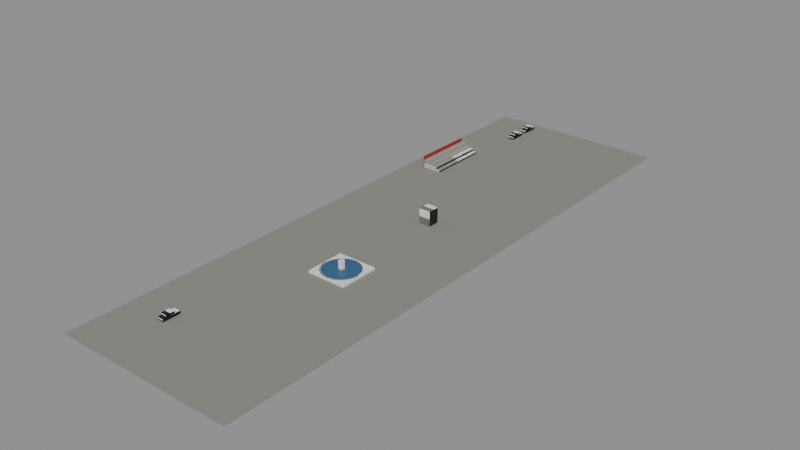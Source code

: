 # Source: theme-admin-1.blend  (saved by Blender 5.3.31; exported with 4.5.12 LTS)
import bpy
from mathutils import Matrix  # noqa: F401  (used for matrix-valued properties, if any)

bpy.ops.wm.read_factory_settings(use_empty=True)
scene = bpy.context.scene
scene.name = 'Scene'

# ---- collections
col_solids = bpy.data.collections.new('solids'); scene.collection.children.link(col_solids)

# ---- materials (node trees are filled in below, after node groups)
mat_16161a = bpy.data.materials.new('#16161a')
mat_16161a.use_backface_culling = True
mat_16161a.diffuse_color = (0.008023, 0.008023, 0.01033, 1.0)
mat_6e6e6a = bpy.data.materials.new('#6e6e6a')
mat_6e6e6a.use_backface_culling = True
mat_6e6e6a.diffuse_color = (0.1559, 0.1559, 0.1441, 1.0)
mat_8a8880 = bpy.data.materials.new('#8a8880')
mat_8a8880.use_backface_culling = True
mat_8a8880.diffuse_color = (0.2542, 0.2462, 0.2159, 1.0)
mat_9a9890 = bpy.data.materials.new('#9a9890')
mat_9a9890.use_backface_culling = True
mat_9a9890.diffuse_color = (0.3231, 0.314, 0.2789, 1.0)
mat_a3262c = bpy.data.materials.new('#a3262c')
mat_a3262c.use_backface_culling = True
mat_a3262c.diffuse_color = (0.3663, 0.01938, 0.02519, 1.0)
mat_2a5a80_emit__0c2238_0_6_rough_0_3 = bpy.data.materials.new('#2a5a80 emit #0c2238 0.6 rough 0.3')
mat_2a5a80_emit__0c2238_0_6_rough_0_3.use_backface_culling = True
mat_2a5a80_emit__0c2238_0_6_rough_0_3.diffuse_color = (0.02315, 0.1022, 0.2159, 1.0)

# ---- material node trees
mat_16161a.use_nodes = True; mat_16161a.node_tree.nodes.clear()
_N = mat_16161a.node_tree.nodes; _L = mat_16161a.node_tree.links
n0 = _N.new('ShaderNodeBsdfPrincipled'); n0.name = 'Principled BSDF'; n0.location = (-200, 100)
n0.inputs[0].default_value = (0.008023, 0.008023, 0.01033, 1.0)
n0.inputs[2].default_value = 0.9
n0.inputs[10].default_value = 0.005
n1 = _N.new('ShaderNodeOutputMaterial'); n1.name = 'Material Output'; n1.location = (200, 100)
_L.new(n0.outputs[0], n1.inputs[0])
n1.is_active_output = True
mat_6e6e6a.use_nodes = True; mat_6e6e6a.node_tree.nodes.clear()
_N = mat_6e6e6a.node_tree.nodes; _L = mat_6e6e6a.node_tree.links
n0 = _N.new('ShaderNodeBsdfPrincipled'); n0.name = 'Principled BSDF'; n0.location = (-200, 100)
n0.inputs[0].default_value = (0.1559, 0.1559, 0.1441, 1.0)
n0.inputs[2].default_value = 0.9
n0.inputs[10].default_value = 0.005
n1 = _N.new('ShaderNodeOutputMaterial'); n1.name = 'Material Output'; n1.location = (200, 100)
_L.new(n0.outputs[0], n1.inputs[0])
n1.is_active_output = True
mat_8a8880.use_nodes = True; mat_8a8880.node_tree.nodes.clear()
_N = mat_8a8880.node_tree.nodes; _L = mat_8a8880.node_tree.links
n0 = _N.new('ShaderNodeBsdfPrincipled'); n0.name = 'Principled BSDF'; n0.location = (-200, 100)
n0.inputs[0].default_value = (0.2542, 0.2462, 0.2159, 1.0)
n0.inputs[2].default_value = 0.9
n0.inputs[10].default_value = 0.005
n1 = _N.new('ShaderNodeOutputMaterial'); n1.name = 'Material Output'; n1.location = (200, 100)
_L.new(n0.outputs[0], n1.inputs[0])
n1.is_active_output = True
mat_9a9890.use_nodes = True; mat_9a9890.node_tree.nodes.clear()
_N = mat_9a9890.node_tree.nodes; _L = mat_9a9890.node_tree.links
n0 = _N.new('ShaderNodeBsdfPrincipled'); n0.name = 'Principled BSDF'; n0.location = (-200, 100)
n0.inputs[0].default_value = (0.3231, 0.314, 0.2789, 1.0)
n0.inputs[2].default_value = 0.9
n0.inputs[10].default_value = 0.005
n1 = _N.new('ShaderNodeOutputMaterial'); n1.name = 'Material Output'; n1.location = (200, 100)
_L.new(n0.outputs[0], n1.inputs[0])
n1.is_active_output = True
mat_a3262c.use_nodes = True; mat_a3262c.node_tree.nodes.clear()
_N = mat_a3262c.node_tree.nodes; _L = mat_a3262c.node_tree.links
n0 = _N.new('ShaderNodeBsdfPrincipled'); n0.name = 'Principled BSDF'; n0.location = (-200, 100)
n0.inputs[0].default_value = (0.3663, 0.01938, 0.02519, 1.0)
n0.inputs[2].default_value = 0.9
n0.inputs[10].default_value = 0.005
n1 = _N.new('ShaderNodeOutputMaterial'); n1.name = 'Material Output'; n1.location = (200, 100)
_L.new(n0.outputs[0], n1.inputs[0])
n1.is_active_output = True
mat_2a5a80_emit__0c2238_0_6_rough_0_3.use_nodes = True; mat_2a5a80_emit__0c2238_0_6_rough_0_3.node_tree.nodes.clear()
_N = mat_2a5a80_emit__0c2238_0_6_rough_0_3.node_tree.nodes; _L = mat_2a5a80_emit__0c2238_0_6_rough_0_3.node_tree.links
n0 = _N.new('ShaderNodeBsdfPrincipled'); n0.name = 'Principled BSDF'; n0.location = (-200, 100)
n0.inputs[0].default_value = (0.02315, 0.1022, 0.2159, 1.0)
n0.inputs[2].default_value = 0.3
n0.inputs[10].default_value = 0.005
n0.inputs[27].default_value = (0.003677, 0.016, 0.03955, 1.0)
n0.inputs[28].default_value = 0.6
n1 = _N.new('ShaderNodeOutputMaterial'); n1.name = 'Material Output'; n1.location = (200, 100)
_L.new(n0.outputs[0], n1.inputs[0])
n1.is_active_output = True

# ---- meshes
me_00__16161a = bpy.data.meshes.new('00_#16161a')
me_00__16161a.from_pydata([(7.15, 72.2, 0.35), (7.15, 67.8, 0.35), (7.15, 72.2, 0.95), (7.15, 67.8, 0.95), (8.85, 72.2, 0.35), (8.85, 67.8, 0.35), (8.85, 72.2, 0.95), (8.85, 67.8, 0.95), (7.15, 66.2, 0.35), (7.15, 61.8, 0.35), (7.15, 66.2, 0.95), (7.15, 61.8, 0.95), (8.85, 66.2, 0.35), (8.85, 61.8, 0.35), (8.85, 66.2, 0.95), (8.85, 61.8, 0.95), (7.15, -55.8, 0.35), (7.15, -60.2, 0.35), (7.15, -55.8, 0.95), (7.15, -60.2, 0.95), (8.85, -55.8, 0.35), (8.85, -60.2, 0.35), (8.85, -55.8, 0.95), (8.85, -60.2, 0.95)], [], [(0, 1, 3, 2), (2, 3, 7, 6), (6, 7, 5, 4), (4, 5, 1, 0), (2, 6, 4, 0), (7, 3, 1, 5), (8, 9, 11, 10), (10, 11, 15, 14), (14, 15, 13, 12), (12, 13, 9, 8), (10, 14, 12, 8), (15, 11, 9, 13), (16, 17, 19, 18), (18, 19, 23, 22), (22, 23, 21, 20), (20, 21, 17, 16), (18, 22, 20, 16), (23, 19, 17, 21)])
me_00__16161a.materials.append(mat_16161a)
me_00__16161a.update()
me_01__16161a_r320 = bpy.data.meshes.new('01_#16161a_r320')
me_01__16161a_r320.from_pydata([(7.2, 70.9, 0.925), (7.2, 68.7, 0.925), (7.2, 70.9, 1.475), (7.2, 68.7, 1.475), (8.8, 70.9, 0.925), (8.8, 68.7, 0.925), (8.8, 70.9, 1.475), (8.8, 68.7, 1.475), (7.2, 64.9, 0.925), (7.2, 62.7, 0.925), (7.2, 64.9, 1.475), (7.2, 62.7, 1.475), (8.8, 64.9, 0.925), (8.8, 62.7, 0.925), (8.8, 64.9, 1.475), (8.8, 62.7, 1.475), (7.2, -57.1, 0.925), (7.2, -59.3, 0.925), (7.2, -57.1, 1.475), (7.2, -59.3, 1.475), (8.8, -57.1, 0.925), (8.8, -59.3, 0.925), (8.8, -57.1, 1.475), (8.8, -59.3, 1.475)], [], [(0, 1, 3, 2), (2, 3, 7, 6), (6, 7, 5, 4), (4, 5, 1, 0), (2, 6, 4, 0), (7, 3, 1, 5), (8, 9, 11, 10), (10, 11, 15, 14), (14, 15, 13, 12), (12, 13, 9, 8), (10, 14, 12, 8), (15, 11, 9, 13), (16, 17, 19, 18), (18, 19, 23, 22), (22, 23, 21, 20), (20, 21, 17, 16), (18, 22, 20, 16), (23, 19, 17, 21)])
me_01__16161a_r320.materials.append(mat_16161a)
me_01__16161a_r320.update()
me_02__6e6e6a = bpy.data.meshes.new('02_#6e6e6a')
me_02__6e6e6a.from_pydata([(20.5, 9.5, 0.0), (20.5, 6.5, 0.0), (20.5, 9.5, 4.0), (20.5, 6.5, 4.0), (23.5, 9.5, 0.0), (23.5, 6.5, 0.0), (23.5, 9.5, 4.0), (23.5, 6.5, 4.0)], [], [(0, 1, 3, 2), (2, 3, 7, 6), (6, 7, 5, 4), (4, 5, 1, 0), (2, 6, 4, 0), (7, 3, 1, 5)])
me_02__6e6e6a.materials.append(mat_6e6e6a)
me_02__6e6e6a.update()
me_03__8a8880_noshadow = bpy.data.meshes.new('03_#8a8880_noshadow')
me_03__8a8880_noshadow.from_pydata([(-3.0, 75.0, 0.0), (-3.0, -75.0, 0.0), (-3.0, 75.0, 0.1), (-3.0, -75.0, 0.1), (43.0, 75.0, 0.0), (43.0, -75.0, 0.0), (43.0, 75.0, 0.1), (43.0, -75.0, 0.1)], [], [(0, 1, 3, 2), (2, 3, 7, 6), (6, 7, 5, 4), (4, 5, 1, 0), (2, 6, 4, 0), (7, 3, 1, 5)])
me_03__8a8880_noshadow.materials.append(mat_8a8880)
me_03__8a8880_noshadow.update()
me_04__9a9890 = bpy.data.meshes.new('04_#9a9890')
me_04__9a9890.from_pydata([(1.5, 48.0, 0.0), (1.5, 32.0, 0.0), (1.5, 48.0, 0.6), (1.5, 32.0, 0.6), (6.5, 48.0, 0.0), (6.5, 32.0, 0.0), (6.5, 48.0, 0.6), (6.5, 32.0, 0.6), (1.55, 48.0, 0.6), (1.55, 32.0, 0.6), (1.55, 48.0, 1.2), (1.55, 32.0, 1.2), (5.45, 48.0, 0.6), (5.45, 32.0, 0.6), (5.45, 48.0, 1.2), (5.45, 32.0, 1.2), (1.6, 48.0, 1.2), (1.6, 32.0, 1.2), (1.6, 48.0, 1.8), (1.6, 32.0, 1.8), (4.4, 48.0, 1.2), (4.4, 32.0, 1.2), (4.4, 48.0, 1.8), (4.4, 32.0, 1.8), (1.65, 48.0, 1.8), (1.65, 32.0, 1.8), (1.65, 48.0, 2.4), (1.65, 32.0, 2.4), (3.35, 48.0, 1.8), (3.35, 32.0, 1.8), (3.35, 48.0, 2.4), (3.35, 32.0, 2.4), (22.0, -17.0, -2.086e-07), (22.0, -17.0, 0.7), (23.91, -17.38, -2.086e-07), (23.91, -17.38, 0.7), (25.54, -18.46, -1.49e-07), (25.54, -18.46, 0.7), (26.62, -20.09, -8.941e-08), (26.62, -20.09, 0.7), (27.0, -22.0, 0.0), (27.0, -22.0, 0.7), (26.62, -23.91, 8.941e-08), (26.62, -23.91, 0.7), (25.54, -25.54, 1.49e-07), (25.54, -25.54, 0.7), (23.91, -26.62, 2.086e-07), (23.91, -26.62, 0.7), (22.0, -27.0, 2.086e-07), (22.0, -27.0, 0.7), (20.09, -26.62, 2.086e-07), (20.09, -26.62, 0.7), (18.46, -25.54, 1.49e-07), (18.46, -25.54, 0.7), (17.38, -23.91, 8.941e-08), (17.38, -23.91, 0.7), (17.0, -22.0, 0.0), (17.0, -22.0, 0.7), (17.38, -20.09, -8.941e-08), (17.38, -20.09, 0.7), (18.46, -18.46, -1.49e-07), (18.46, -18.46, 0.7), (20.09, -17.38, -2.086e-07), (20.09, -17.38, 0.7), (22.0, -21.5, 0.3), (22.0, -21.7, 2.9), (22.35, -21.65, 0.3), (22.21, -21.79, 2.9), (22.5, -22.0, 0.3), (22.3, -22.0, 2.9), (22.35, -22.35, 0.3), (22.21, -22.21, 2.9), (22.0, -22.5, 0.3), (22.0, -22.3, 2.9), (21.65, -22.35, 0.3), (21.79, -22.21, 2.9), (21.5, -22.0, 0.3), (21.7, -22.0, 2.9), (21.65, -21.65, 0.3), (21.79, -21.79, 2.9)], [], [(0, 1, 3, 2), (2, 3, 7, 6), (6, 7, 5, 4), (4, 5, 1, 0), (2, 6, 4, 0), (7, 3, 1, 5), (8, 9, 11, 10), (10, 11, 15, 14), (14, 15, 13, 12), (12, 13, 9, 8), (10, 14, 12, 8), (15, 11, 9, 13), (16, 17, 19, 18), (18, 19, 23, 22), (22, 23, 21, 20), (20, 21, 17, 16), (18, 22, 20, 16), (23, 19, 17, 21), (24, 25, 27, 26), (26, 27, 31, 30), (30, 31, 29, 28), (28, 29, 25, 24), (26, 30, 28, 24), (31, 27, 25, 29), (72, 73, 75, 74), (32, 33, 35, 34), (34, 35, 37, 36), (36, 37, 39, 38), (70, 71, 73, 72), (38, 39, 41, 40), (40, 41, 43, 42), (75, 73, 71, 69, 67, 65, 79, 77), (42, 43, 45, 44), (78, 79, 65, 64), (68, 69, 71, 70), (44, 45, 47, 46), (46, 47, 49, 48), (48, 49, 51, 50), (76, 77, 79, 78), (66, 67, 69, 68), (50, 51, 53, 52), (72, 74, 76, 78, 64, 66, 68, 70), (52, 53, 55, 54), (54, 55, 57, 56), (74, 75, 77, 76), (64, 65, 67, 66), (56, 57, 59, 58), (58, 59, 61, 60), (35, 33, 63, 61, 59, 57, 55, 53, 51, 49, 47, 45, 43, 41, 39, 37), (60, 61, 63, 62), (62, 63, 33, 32), (32, 34, 36, 38, 40, 42, 44, 46, 48, 50, 52, 54, 56, 58, 60, 62)])
me_04__9a9890.polygons.foreach_set('use_smooth', [0, 0, 0, 0, 0, 0, 0, 0, 0, 0, 0, 0, 0, 0, 0, 0, 0, 0, 0, 0, 0, 0, 0, 0, 1, 1, 1, 1, 1, 1, 1, 0, 1, 1, 1, 1, 1, 1, 1, 1, 1, 0, 1, 1, 1, 1, 1, 1, 0, 1, 1, 0])
_k = set([(32, 34), (32, 62), (33, 35), (33, 63), (34, 36), (35, 37), (36, 38), (37, 39), (38, 40), (39, 41), (40, 42), (41, 43), (42, 44), (43, 45), (44, 46), (45, 47), (46, 48), (47, 49), (48, 50), (49, 51), (50, 52), (51, 53), (52, 54), (53, 55), (54, 56), (55, 57), (56, 58), (57, 59), (58, 60), (59, 61), (60, 62), (61, 63), (64, 66), (64, 78), (65, 67), (65, 79), (66, 68), (67, 69), (68, 70), (69, 71), (70, 72), (71, 73), (72, 74), (73, 75), (74, 76), (75, 77), (76, 78), (77, 79)])
me_04__9a9890.attributes.new('sharp_edge', 'BOOLEAN', 'EDGE').data.foreach_set('value', [ (min(e.vertices), max(e.vertices)) in _k for e in me_04__9a9890.edges])
me_04__9a9890.materials.append(mat_9a9890)
me_04__9a9890.update()
me_05__a3262c_noshadow = bpy.data.meshes.new('05_#a3262c_noshadow')
me_05__a3262c_noshadow.from_pydata([(1.25, 48.0, 2.2), (1.25, 32.0, 2.2), (1.25, 48.0, 3.2), (1.25, 32.0, 3.2), (1.55, 48.0, 2.2), (1.55, 32.0, 2.2), (1.55, 48.0, 3.2), (1.55, 32.0, 3.2)], [], [(0, 1, 3, 2), (2, 3, 7, 6), (6, 7, 5, 4), (4, 5, 1, 0), (2, 6, 4, 0), (7, 3, 1, 5)])
me_05__a3262c_noshadow.materials.append(mat_a3262c)
me_05__a3262c_noshadow.update()
me_06__2a5a80_noshadow = bpy.data.meshes.new('06_#2a5a80_noshadow')
me_06__2a5a80_noshadow.from_pydata([(22.0, -17.4, 0.67), (22.0, -17.4, 0.77), (23.76, -17.75, 0.67), (23.76, -17.75, 0.77), (25.25, -18.75, 0.67), (25.25, -18.75, 0.77), (26.25, -20.24, 0.67), (26.25, -20.24, 0.77), (26.6, -22.0, 0.67), (26.6, -22.0, 0.77), (26.25, -23.76, 0.67), (26.25, -23.76, 0.77), (25.25, -25.25, 0.67), (25.25, -25.25, 0.77), (23.76, -26.25, 0.67), (23.76, -26.25, 0.77), (22.0, -26.6, 0.67), (22.0, -26.6, 0.77), (20.24, -26.25, 0.67), (20.24, -26.25, 0.77), (18.75, -25.25, 0.67), (18.75, -25.25, 0.77), (17.75, -23.76, 0.67), (17.75, -23.76, 0.77), (17.4, -22.0, 0.67), (17.4, -22.0, 0.77), (17.75, -20.24, 0.67), (17.75, -20.24, 0.77), (18.75, -18.75, 0.67), (18.75, -18.75, 0.77), (20.24, -17.75, 0.67), (20.24, -17.75, 0.77)], [], [(0, 1, 3, 2), (2, 3, 5, 4), (4, 5, 7, 6), (6, 7, 9, 8), (8, 9, 11, 10), (10, 11, 13, 12), (12, 13, 15, 14), (14, 15, 17, 16), (16, 17, 19, 18), (18, 19, 21, 20), (20, 21, 23, 22), (22, 23, 25, 24), (24, 25, 27, 26), (26, 27, 29, 28), (3, 1, 31, 29, 27, 25, 23, 21, 19, 17, 15, 13, 11, 9, 7, 5), (28, 29, 31, 30), (30, 31, 1, 0), (0, 2, 4, 6, 8, 10, 12, 14, 16, 18, 20, 22, 24, 26, 28, 30)])
me_06__2a5a80_noshadow.polygons.foreach_set('use_smooth', [1, 1, 1, 1, 1, 1, 1, 1, 1, 1, 1, 1, 1, 1, 0, 1, 1, 0])
_k = set([(0, 2), (0, 30), (1, 3), (1, 31), (2, 4), (3, 5), (4, 6), (5, 7), (6, 8), (7, 9), (8, 10), (9, 11), (10, 12), (11, 13), (12, 14), (13, 15), (14, 16), (15, 17), (16, 18), (17, 19), (18, 20), (19, 21), (20, 22), (21, 23), (22, 24), (23, 25), (24, 26), (25, 27), (26, 28), (27, 29), (28, 30), (29, 31)])
me_06__2a5a80_noshadow.attributes.new('sharp_edge', 'BOOLEAN', 'EDGE').data.foreach_set('value', [ (min(e.vertices), max(e.vertices)) in _k for e in me_06__2a5a80_noshadow.edges])
me_06__2a5a80_noshadow.materials.append(mat_2a5a80_emit__0c2238_0_6_rough_0_3)
me_06__2a5a80_noshadow.update()
me_solid = bpy.data.meshes.new('solid')
me_solid.from_pydata([(-0.5, -0.5, -0.5), (-0.5, -0.5, 0.5), (-0.5, 0.5, -0.5), (-0.5, 0.5, 0.5), (0.5, -0.5, -0.5), (0.5, -0.5, 0.5), (0.5, 0.5, -0.5), (0.5, 0.5, 0.5)], [], [(0, 1, 3, 2), (2, 3, 7, 6), (6, 7, 5, 4), (4, 5, 1, 0), (2, 6, 4, 0), (7, 3, 1, 5)])
me_solid.update()

# ---- objects
ob_00__16161a = bpy.data.objects.new('00_#16161a', me_00__16161a)
ob_01__16161a_r320 = bpy.data.objects.new('01_#16161a_r320', me_01__16161a_r320)
ob_02__6e6e6a = bpy.data.objects.new('02_#6e6e6a', me_02__6e6e6a)
ob_03__8a8880_noshadow = bpy.data.objects.new('03_#8a8880_noshadow', me_03__8a8880_noshadow)
ob_04__9a9890 = bpy.data.objects.new('04_#9a9890', me_04__9a9890)
ob_05__a3262c_noshadow = bpy.data.objects.new('05_#a3262c_noshadow', me_05__a3262c_noshadow)
ob_06__2a5a80_noshadow = bpy.data.objects.new('06_#2a5a80_noshadow', me_06__2a5a80_noshadow)
ob_solid = bpy.data.objects.new('solid', me_solid)
ob_solid_001 = bpy.data.objects.new('solid.001', me_solid)
ob_solid_002 = bpy.data.objects.new('solid.002', me_solid)
ob_solid_003 = bpy.data.objects.new('solid.003', me_solid)
ob_solid_004 = bpy.data.objects.new('solid.004', me_solid)
ob_solid_005 = bpy.data.objects.new('solid.005', me_solid)
ob_solid_006 = bpy.data.objects.new('solid.006', me_solid)
ob_solid_007 = bpy.data.objects.new('solid.007', me_solid)
ob_solid_008 = bpy.data.objects.new('solid.008', me_solid)
ob_solid_009 = bpy.data.objects.new('solid.009', me_solid)
ob_solid_010 = bpy.data.objects.new('solid.010', me_solid)

# ---- transforms, parenting, visibility, modifiers, constraints
ob_00__16161a.location = (0.0, 0.0, 0.0)
ob_01__16161a_r320.location = (0.0, 0.0, 0.0)
ob_02__6e6e6a.location = (0.0, 0.0, 0.0)
ob_03__8a8880_noshadow.location = (0.0, 0.0, 0.0)
ob_04__9a9890.location = (0.0, 0.0, 0.0)
ob_05__a3262c_noshadow.location = (0.0, 0.0, 0.0)
ob_06__2a5a80_noshadow.location = (0.0, 0.0, 0.0)
ob_solid.location = (8.0, 70.0, 0.65)
ob_solid.rotation_euler = (1.571, -0.0, 0.0)
ob_solid.scale = (1.7, 0.6, 4.4)
ob_solid.display_type = 'WIRE'
ob_solid_001.location = (8.0, 69.8, 1.2)
ob_solid_001.rotation_euler = (1.571, -0.0, 0.0)
ob_solid_001.scale = (1.6, 0.55, 2.2)
ob_solid_001.display_type = 'WIRE'
ob_solid_002.location = (8.0, 64.0, 0.65)
ob_solid_002.rotation_euler = (1.571, -0.0, 0.0)
ob_solid_002.scale = (1.7, 0.6, 4.4)
ob_solid_002.display_type = 'WIRE'
ob_solid_003.location = (8.0, 63.8, 1.2)
ob_solid_003.rotation_euler = (1.571, -0.0, 0.0)
ob_solid_003.scale = (1.6, 0.55, 2.2)
ob_solid_003.display_type = 'WIRE'
ob_solid_004.location = (8.0, -58.0, 0.65)
ob_solid_004.rotation_euler = (1.571, -0.0, 0.0)
ob_solid_004.scale = (1.7, 0.6, 4.4)
ob_solid_004.display_type = 'WIRE'
ob_solid_005.location = (8.0, -58.2, 1.2)
ob_solid_005.rotation_euler = (1.571, -0.0, 0.0)
ob_solid_005.scale = (1.6, 0.55, 2.2)
ob_solid_005.display_type = 'WIRE'
ob_solid_006.location = (22.0, 8.0, 2.0)
ob_solid_006.rotation_euler = (1.571, -0.0, 0.0)
ob_solid_006.scale = (3.0, 4.0, 3.0)
ob_solid_006.display_type = 'WIRE'
ob_solid_007.location = (4.0, 40.0, 0.3)
ob_solid_007.rotation_euler = (1.571, -0.0, 0.0)
ob_solid_007.scale = (5.0, 0.6, 16.0)
ob_solid_007.display_type = 'WIRE'
ob_solid_008.location = (3.5, 40.0, 0.9)
ob_solid_008.rotation_euler = (1.571, -0.0, 0.0)
ob_solid_008.scale = (3.9, 0.6, 16.0)
ob_solid_008.display_type = 'WIRE'
ob_solid_009.location = (22.0, -22.0, 0.35)
ob_solid_009.rotation_euler = (1.571, -0.0, 0.0)
ob_solid_009.scale = (10.0, 0.7, 10.0)
ob_solid_009.display_type = 'WIRE'
ob_solid_010.location = (22.0, -22.0, 1.6)
ob_solid_010.rotation_euler = (1.571, -0.0, 0.0)
ob_solid_010.scale = (1.0, 2.6, 1.0)
ob_solid_010.display_type = 'WIRE'

# ---- collection membership
scene.collection.objects.link(ob_00__16161a)
scene.collection.objects.link(ob_01__16161a_r320)
scene.collection.objects.link(ob_02__6e6e6a)
scene.collection.objects.link(ob_03__8a8880_noshadow)
scene.collection.objects.link(ob_04__9a9890)
scene.collection.objects.link(ob_05__a3262c_noshadow)
scene.collection.objects.link(ob_06__2a5a80_noshadow)
col_solids.objects.link(ob_solid)
col_solids.objects.link(ob_solid_001)
col_solids.objects.link(ob_solid_002)
col_solids.objects.link(ob_solid_003)
col_solids.objects.link(ob_solid_004)
col_solids.objects.link(ob_solid_005)
col_solids.objects.link(ob_solid_006)
col_solids.objects.link(ob_solid_007)
col_solids.objects.link(ob_solid_008)
col_solids.objects.link(ob_solid_009)
col_solids.objects.link(ob_solid_010)

# ---- scene / render settings (as saved in the file)
scene.frame_start = 1; scene.frame_end = 250; scene.frame_set(1)
scene.render.engine = 'BLENDER_EEVEE_NEXT'
scene.render.bake_bias = 0.0
scene.render.bake_samples = 0
scene.render.compositor_device = 'GPU'
scene.eevee.use_volume_custom_range = False
scene.eevee.fast_gi_thickness_near = 0.1
scene.eevee.fast_gi_thickness_far = 0.0
scene.eevee.ray_tracing_options.screen_trace_thickness = 0.1
bpy.context.view_layer.update()

# ---- added for rendering (the .blend has no active camera and no usable light): camera, sun + grey world if the file has none
cam_auto = bpy.data.cameras.new('AutoCamera')
cam_auto.lens = 50.0
cam_auto.sensor_width = 36.0
cam_auto.clip_end = 2548.43
ob_auto_camera = bpy.data.objects.new('AutoCamera', cam_auto)
scene.collection.objects.link(ob_auto_camera)
ob_auto_camera.location = (165.21, -174.252, 118.168)
ob_auto_camera.rotation_euler = (1.09748, -7.21219e-08, 0.694738)
scene.camera = ob_auto_camera
light_auto_sun = bpy.data.lights.new('AutoSun', 'SUN')
light_auto_sun.energy = 3.0
light_auto_sun.angle = 0.0523599
ob_auto_sun = bpy.data.objects.new('AutoSun', light_auto_sun)
scene.collection.objects.link(ob_auto_sun)
ob_auto_sun.rotation_euler = (0.872665, 0.174533, 0.523599)
if scene.world is None:
    world_auto = bpy.data.worlds.new('AutoWorld')
    world_auto.color = (0.3, 0.3, 0.3)
    scene.world = world_auto
bpy.context.view_layer.update()
